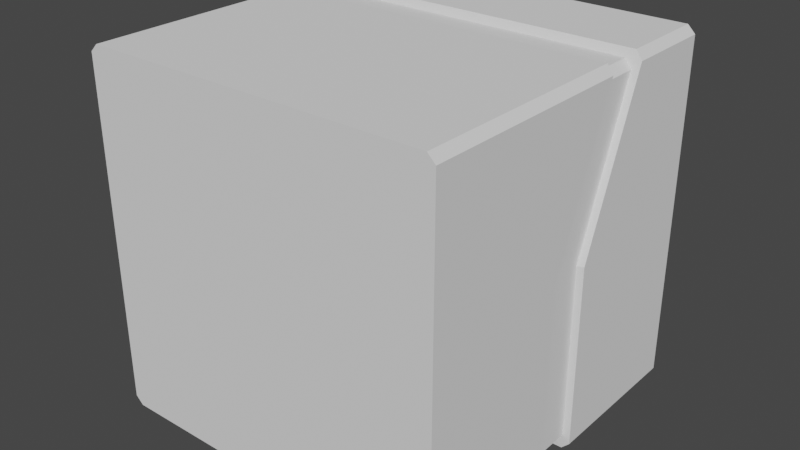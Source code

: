 # Source: tempPlayer.blend  (saved by Blender 2.91.10; exported with 4.5.12 LTS)
import bpy
from mathutils import Matrix  # noqa: F401  (used for matrix-valued properties, if any)

bpy.ops.wm.read_factory_settings(use_empty=True)
scene = bpy.context.scene
scene.name = 'Scene'

# ---- collections
col_collection = bpy.data.collections.new('Collection'); scene.collection.children.link(col_collection)

# ---- world
world_world = bpy.data.worlds.new('World'); scene.world = world_world
world_world.use_nodes = True; world_world.node_tree.nodes.clear()
_N = world_world.node_tree.nodes; _L = world_world.node_tree.links
n0 = _N.new('ShaderNodeOutputWorld'); n0.name = 'World Output'; n0.location = (300, 300)
n1 = _N.new('ShaderNodeBackground'); n1.name = 'Background'; n1.location = (10, 300)
n1.inputs[0].default_value = (0.05088, 0.05088, 0.05088, 1.0)
_L.new(n1.outputs[0], n0.inputs[0])
n0.is_active_output = True
world_world.color = (0.05088, 0.05088, 0.05088)
world_world.use_sun_shadow = False
world_world.sun_shadow_jitter_overblur = 0.0

# ---- meshes
me_cube = bpy.data.meshes.new('Cube')
me_cube.from_pydata([(-1.0, 1.0, 0.05807), (-1.0, 1.0, -0.3333), (1.0, -1.0, 0.05807), (1.0, -1.0, -0.3333), (-1.0, -1.0, -0.3333), (-1.0, -1.0, 0.05807), (1.0, 1.0, -0.3333), (1.0, 1.0, 0.05807), (1.0, 0.126, 0.05807), (1.0, 0.126, -0.3333), (1.0, -0.126, 0.05807), (1.0, -0.126, -0.3333), (-1.0, 0.126, -0.3333), (-1.0, 0.126, 0.05807), (-1.0, -0.126, -0.3333), (-1.0, -0.126, 0.05807), (0.9588, 0.1247, 0.05284), (0.9588, 0.1247, -0.3224), (0.9588, -0.1169, 0.05284), (0.9588, -0.1169, -0.3224), (-0.9588, 0.1247, -0.3224), (-0.9588, 0.1247, 0.05284), (-0.9588, -0.1169, -0.3224), (-0.9588, -0.1169, 0.05284), (1.0, -1.0, 0.9573), (0.9573, -1.0, 1.0), (0.9574, 1.0, 1.0), (1.0, 1.0, 0.9572), (0.9568, -1.0, -1.0), (1.0, -1.0, -0.9573), (1.0, 1.0, -0.9573), (0.9568, 1.0, -1.0), (-0.9573, -1.0, 1.0), (-1.0, -1.0, 0.9573), (-1.0, 1.0, 0.9572), (-0.9574, 1.0, 1.0), (-1.0, -1.0, -0.9573), (-0.9568, -1.0, -1.0), (-0.9568, 1.0, -1.0), (-1.0, 1.0, -0.9573), (1.0, 0.2335, 0.9571), (0.9572, 0.2507, 1.0), (0.9572, 0.5026, 1.0), (1.0, 0.4855, 0.9571), (-0.9566, 0.126, -1.0), (-1.0, 0.126, -0.9571), (-1.0, -0.126, -0.9571), (-0.9566, -0.126, -1.0), (1.0, -0.126, -0.9571), (0.9566, -0.126, -1.0), (1.0, 0.126, -0.9571), (0.9566, 0.126, -1.0), (-0.9572, 0.2507, 1.0), (-1.0, 0.2335, 0.9571), (-1.0, 0.4855, 0.9571), (-0.9572, 0.5026, 1.0), (0.9159, 0.2442, 0.9559), (0.9588, 0.227, 0.9129), (0.9588, 0.4686, 0.9129), (0.9159, 0.4858, 0.9559), (-0.9152, 0.1247, -0.9616), (-0.9588, 0.1247, -0.9186), (-0.9588, -0.1169, -0.9186), (-0.9152, -0.1169, -0.9616), (0.9152, -0.1169, -0.9616), (0.9588, -0.1169, -0.9186), (0.9588, 0.1247, -0.9186), (0.9152, 0.1247, -0.9616), (-0.9159, 0.2442, 0.9559), (-0.9588, 0.227, 0.9129), (-0.9159, 0.4858, 0.9559), (-0.9588, 0.4686, 0.9129)], [], [(11, 3, 29, 48), (3, 4, 36, 37, 28, 29), (0, 13, 54, 34), (6, 9, 50, 30), (31, 51, 44, 38), (40, 24, 2, 10), (27, 43, 8, 7), (14, 15, 23, 22), (15, 5, 33, 53), (8, 43, 58, 16), (46, 36, 4, 14), (11, 48, 65, 19), (1, 6, 30, 31, 38, 39), (46, 14, 22, 62), (13, 12, 20, 21), (12, 45, 61, 20), (52, 41, 56, 68), (1, 12, 13, 0), (49, 47, 63, 64), (54, 13, 21, 71), (49, 28, 37, 47), (7, 8, 9, 6), (34, 35, 26, 27, 7, 0), (10, 2, 3, 11), (35, 55, 42, 26), (0, 7, 6, 1), (39, 45, 12, 1), (14, 4, 5, 15), (52, 32, 25, 41), (2, 5, 4, 3), (61, 62, 22, 20), (21, 23, 69, 71), (17, 19, 65, 66), (67, 64, 63, 60), (20, 22, 23, 21), (70, 68, 56, 59), (16, 18, 19, 17), (40, 10, 18, 57), (44, 51, 67, 60), (15, 53, 69, 23), (9, 8, 16, 17), (50, 9, 17, 66), (42, 55, 70, 59), (58, 57, 18, 16), (10, 11, 19, 18), (43, 27, 26, 42), (47, 37, 36, 46), (51, 31, 30, 50), (55, 35, 34, 54), (24, 40, 41, 25), (65, 48, 49, 64), (38, 44, 45, 39), (46, 62, 63, 47), (28, 49, 48, 29), (32, 52, 53, 33), (50, 66, 67, 51), (44, 60, 61, 45), (52, 68, 69, 53), (57, 58, 59, 56), (60, 63, 62, 61), (64, 67, 66, 65), (68, 70, 71, 69), (54, 71, 70, 55), (58, 43, 42, 59), (40, 57, 56, 41), (24, 25, 32, 33, 5, 2)])
_uv = me_cube.uv_layers.new(name='UVMap')
_uv.uv.foreach_set('vector', [0.437, 0.3333, 0.0, 0.3333, 2.98e-08, 0.02136, 0.437, 0.02143, 1.0, 0.3333, 0.0, 0.3333, 0.0, 0.02136, 0.02161, 0.0, 0.9784, 0.0, 1.0, 0.02136, 1.0, 0.529, 0.563, 0.529, 0.7427, 0.9785, 1.0, 0.9786, 1.0, 0.3333, 0.563, 0.3333, 0.563, 0.02143, 1.0, 0.02136, 0.9784, 1.0, 0.9783, 0.563, 0.0217, 0.563, 0.02162, 1.0, 0.6168, 0.9786, 0.0, 0.9786, 0.0, 0.529, 0.437, 0.529, 1.0, 0.9786, 0.7427, 0.9785, 0.563, 0.529, 1.0, 0.529, 0.0, 0.3333, 0.0, 0.529, 0.02062, 0.5264, 0.02062, 0.3388, 0.437, 0.529, 0.0, 0.529, 0.0, 0.9786, 0.6168, 0.9786, 1.0, 0.529, 1.0, 0.9785, 0.9794, 0.9564, 0.9794, 0.5264, 0.437, 0.02143, 2.98e-08, 0.02136, 0.0, 0.3333, 0.437, 0.3333, 1.0, 0.3333, 1.0, 0.02143, 0.9794, 0.04069, 0.9794, 0.3388, 0.0, 0.3333, 1.0, 0.3333, 1.0, 0.02136, 0.9784, 2.98e-08, 0.02162, 2.98e-08, 0.0, 0.02136, 0.0, 0.02143, 0.0, 0.3333, 0.02062, 0.3388, 0.02062, 0.04069, 0.0, 0.529, 0.0, 0.3333, 0.02062, 0.3388, 0.02062, 0.5264, 0.0, 0.3333, 0.0, 0.02143, 0.02062, 0.0407, 0.02062, 0.3388, 0.0214, 1.0, 0.9786, 1.0, 0.9579, 0.978, 0.04207, 0.978, 1.0, 0.3333, 0.563, 0.3333, 0.563, 0.529, 1.0, 0.529, 0.9783, 0.0, 0.0217, 0.0, 0.0424, 0.0192, 0.9576, 0.0192, 0.0, 0.9785, 0.0, 0.529, 0.02062, 0.5264, 0.02062, 0.9564, 0.9783, 0.437, 0.9784, 2.98e-08, 0.02161, 2.98e-08, 0.0217, 0.437, 1.0, 0.529, 0.563, 0.529, 0.563, 0.3333, 1.0, 0.3333, 0.0, 0.9786, 0.02131, 1.0, 0.9787, 1.0, 1.0, 0.9786, 1.0, 0.529, 0.0, 0.529, 0.437, 0.529, 0.0, 0.529, 0.0, 0.3333, 0.437, 0.3333, 0.02131, 1.0, 0.02138, 0.7513, 0.9786, 0.7513, 0.9787, 1.0, 0.0, 0.529, 1.0, 0.529, 1.0, 0.3333, 0.0, 0.3333, 1.0, 0.02136, 0.563, 0.02143, 0.563, 0.3333, 1.0, 0.3333, 0.437, 0.3333, 0.0, 0.3333, 0.0, 0.529, 0.437, 0.529, 0.0214, 0.6253, 0.02133, 0.0, 0.9787, 0.0, 0.9786, 0.6253, 1.0, 0.529, 0.0, 0.529, 0.0, 0.3333, 1.0, 0.3333, 0.5623, 0.0407, 0.4416, 0.04069, 0.4416, 0.3388, 0.5623, 0.3388, 0.5623, 0.5264, 0.4416, 0.5264, 0.6135, 0.9565, 0.7343, 0.9564, 0.5623, 0.3388, 0.4416, 0.3388, 0.4416, 0.04069, 0.5623, 0.0407, 0.9576, 0.5623, 0.9576, 0.4416, 0.0424, 0.4416, 0.04241, 0.5623, 0.5623, 0.3388, 0.4416, 0.3388, 0.4416, 0.5264, 0.5623, 0.5264, 0.04206, 0.7429, 0.04207, 0.6221, 0.9579, 0.6221, 0.9579, 0.7429, 0.5623, 0.5264, 0.4416, 0.5264, 0.4416, 0.3388, 0.5623, 0.3388, 1.0, 0.9786, 1.0, 0.529, 0.9794, 0.5264, 0.9794, 0.9565, 0.0217, 0.0, 0.9783, 0.0, 0.9576, 0.0192, 0.04241, 0.0192, 0.0, 0.529, 0.0, 0.9786, 0.02062, 0.9565, 0.02062, 0.5264, 1.0, 0.3333, 1.0, 0.529, 0.9794, 0.5264, 0.9794, 0.3388, 1.0, 0.02143, 1.0, 0.3333, 0.9794, 0.3388, 0.9794, 0.0407, 0.9786, 1.0, 0.02138, 1.0, 0.04206, 0.978, 0.9579, 0.978, 0.7343, 0.9564, 0.6135, 0.9565, 0.4416, 0.5264, 0.5623, 0.5264, 1.0, 0.529, 1.0, 0.3333, 0.9794, 0.3388, 0.9794, 0.5264, 0.7427, 0.9785, 1.0, 0.9786, 1.0, 1.0, 0.7513, 1.0, 0.0217, 0.437, 0.02161, 2.98e-08, 0.0, 2.98e-08, 0.0, 0.437, 0.9783, 0.563, 0.9784, 1.0, 1.0, 1.0, 1.0, 0.563, 0.7513, 1.0, 1.0, 1.0, 1.0, 0.9786, 0.7427, 0.9785, 0.0, 0.9786, 0.6168, 0.9786, 0.6253, 1.0, 0.0, 1.0, 0.9794, 0.04069, 1.0, 0.02143, 0.9783, 0.0, 0.9576, 0.0192, 0.02162, 1.0, 0.0217, 0.563, 0.0, 0.563, 0.0, 1.0, 0.0, 0.02143, 0.02062, 0.04069, 0.0424, 0.0192, 0.0217, 0.0, 0.9784, 2.98e-08, 0.9783, 0.437, 1.0, 0.437, 1.0, 2.98e-08, 0.0, 1.0, 0.6253, 1.0, 0.6168, 0.9786, 0.0, 0.9786, 1.0, 0.02143, 0.9794, 0.0407, 0.9576, 0.0192, 0.9783, 0.0, 0.0217, 0.0, 0.04241, 0.0192, 0.02062, 0.0407, 0.0, 0.02143, 0.0214, 1.0, 0.04207, 0.978, 0.02062, 0.9565, 0.0, 0.9786, 0.6135, 0.9565, 0.7343, 0.9564, 0.7429, 0.978, 0.6221, 0.978, 0.04241, 0.5623, 0.0424, 0.4416, 0.02062, 0.4416, 0.02062, 0.5623, 0.9576, 0.4416, 0.9576, 0.5623, 0.9794, 0.5623, 0.9794, 0.4416, 0.6221, 0.978, 0.7429, 0.978, 0.7343, 0.9564, 0.6135, 0.9565, 0.0, 0.9785, 0.02062, 0.9564, 0.04206, 0.978, 0.02138, 1.0, 0.9794, 0.9564, 1.0, 0.9785, 0.9786, 1.0, 0.9579, 0.978, 1.0, 0.9786, 0.9794, 0.9565, 0.9579, 0.978, 0.9786, 1.0, 1.0, 0.9786, 0.9787, 1.0, 0.02133, 1.0, 0.0, 0.9786, 0.0, 0.529, 1.0, 0.529])
me_cube.use_remesh_preserve_volume = False
me_cube.use_remesh_preserve_attributes = False
me_cube.use_mirror_vertex_groups = False
me_cube.update()

# ---- objects
ob_cube = bpy.data.objects.new('Cube', me_cube)

# ---- transforms, parenting, visibility, modifiers, constraints
ob_cube.location = (0.0, 0.0, 0.0)
ob_cube.lock_rotations_4d = False
ob_cube.empty_display_type = 'ARROWS'
ob_cube.lineart.crease_threshold = 0.0

# ---- collection membership
col_collection.objects.link(ob_cube)

# ---- scene / render settings (as saved in the file)
scene.frame_start = 1; scene.frame_end = 250; scene.frame_set(1)
scene.render.engine = 'BLENDER_EEVEE_NEXT'
scene.cycles.use_denoising = False
scene.cycles.samples = 128
scene.cycles.sampling_pattern = 'TABULATED_SOBOL'
scene.cycles.use_adaptive_sampling = False
scene.cycles.use_light_tree = False
scene.view_settings.view_transform = 'Filmic'
bpy.context.view_layer.update()

# ---- added for rendering (the .blend has no active camera and no usable light): camera, sun
cam_auto = bpy.data.cameras.new('AutoCamera')
cam_auto.lens = 50.0
cam_auto.sensor_width = 36.0
cam_auto.clip_end = 1000.0
ob_auto_camera = bpy.data.objects.new('AutoCamera', cam_auto)
scene.collection.objects.link(ob_auto_camera)
ob_auto_camera.location = (3.20507, -3.84609, 2.56406)
ob_auto_camera.rotation_euler = (1.09748, -7.21219e-08, 0.694738)
scene.camera = ob_auto_camera
light_auto_sun = bpy.data.lights.new('AutoSun', 'SUN')
light_auto_sun.energy = 3.0
light_auto_sun.angle = 0.0523599
ob_auto_sun = bpy.data.objects.new('AutoSun', light_auto_sun)
scene.collection.objects.link(ob_auto_sun)
ob_auto_sun.rotation_euler = (0.872665, 0.174533, 0.523599)
bpy.context.view_layer.update()
